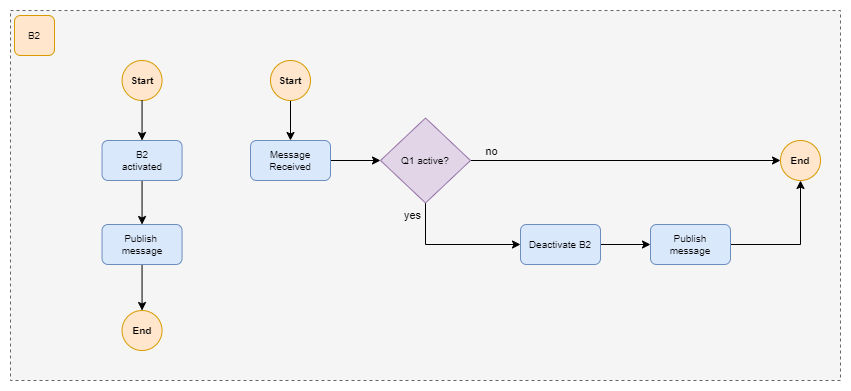

The diagram above was exported from draw.io. Its source (the exported page's mxGraphModel, read from the mxfile embedded in the PNG):
<mxGraphModel dx="1434" dy="731" grid="1" gridSize="10" guides="1" tooltips="1" connect="1" arrows="1" fold="1" page="1" pageScale="1" pageWidth="1169" pageHeight="827" math="0" shadow="0">
  <root>
    <mxCell id="0" />
    <mxCell id="1" parent="0" />
    <mxCell id="2" value="" style="rounded=0;whiteSpace=wrap;html=1;fillColor=#f5f5f5;fontColor=#333333;strokeColor=#666666;dashed=1;" vertex="1" parent="1">
      <mxGeometry x="560" y="1760" width="830" height="370" as="geometry" />
    </mxCell>
    <mxCell id="3" value="B2" style="rounded=1;whiteSpace=wrap;html=1;fontSize=10;fillColor=#ffe6cc;strokeColor=#d79b00;" vertex="1" parent="1">
      <mxGeometry x="564" y="1765" width="40" height="40" as="geometry" />
    </mxCell>
    <mxCell id="4" value="Start" style="ellipse;whiteSpace=wrap;html=1;aspect=fixed;fillColor=#ffe6cc;strokeColor=#d79b00;fontSize=10;fontStyle=1" vertex="1" parent="1">
      <mxGeometry x="671.55" y="1810" width="40" height="40" as="geometry" />
    </mxCell>
    <mxCell id="5" style="edgeStyle=orthogonalEdgeStyle;rounded=0;orthogonalLoop=1;jettySize=auto;html=1;" edge="1" source="6" target="7" parent="1">
      <mxGeometry relative="1" as="geometry" />
    </mxCell>
    <mxCell id="6" value="Publish&amp;nbsp;&lt;br style=&quot;font-size: 10px;&quot;&gt;message" style="rounded=1;whiteSpace=wrap;html=1;fillColor=#dae8fc;strokeColor=#6c8ebf;fontSize=10;" vertex="1" parent="1">
      <mxGeometry x="651.55" y="1974" width="80" height="40" as="geometry" />
    </mxCell>
    <mxCell id="7" value="End" style="ellipse;whiteSpace=wrap;html=1;aspect=fixed;fillColor=#ffe6cc;strokeColor=#d79b00;fontSize=10;fontStyle=1" vertex="1" parent="1">
      <mxGeometry x="671.55" y="2060" width="40" height="40" as="geometry" />
    </mxCell>
    <mxCell id="8" value="" style="edgeStyle=orthogonalEdgeStyle;rounded=0;orthogonalLoop=1;jettySize=auto;html=1;entryX=0.5;entryY=0;entryDx=0;entryDy=0;fontSize=10;" edge="1" source="4" target="10" parent="1">
      <mxGeometry relative="1" as="geometry">
        <mxPoint x="692" y="1850" as="sourcePoint" />
        <mxPoint x="645" y="2413" as="targetPoint" />
      </mxGeometry>
    </mxCell>
    <mxCell id="9" style="edgeStyle=orthogonalEdgeStyle;rounded=0;orthogonalLoop=1;jettySize=auto;html=1;entryX=0.5;entryY=0;entryDx=0;entryDy=0;" edge="1" source="10" target="6" parent="1">
      <mxGeometry relative="1" as="geometry" />
    </mxCell>
    <mxCell id="10" value="B2&lt;br&gt;activated" style="rounded=1;whiteSpace=wrap;html=1;fillColor=#dae8fc;strokeColor=#6c8ebf;fontSize=10;" vertex="1" parent="1">
      <mxGeometry x="651.55" y="1890" width="80" height="40" as="geometry" />
    </mxCell>
    <mxCell id="11" style="edgeStyle=orthogonalEdgeStyle;rounded=0;orthogonalLoop=1;jettySize=auto;html=1;entryX=0.5;entryY=0;entryDx=0;entryDy=0;" edge="1" source="12" target="14" parent="1">
      <mxGeometry relative="1" as="geometry" />
    </mxCell>
    <mxCell id="12" value="Start" style="ellipse;whiteSpace=wrap;html=1;aspect=fixed;fillColor=#ffe6cc;strokeColor=#d79b00;fontSize=10;fontStyle=1" vertex="1" parent="1">
      <mxGeometry x="820" y="1810" width="40" height="40" as="geometry" />
    </mxCell>
    <mxCell id="13" style="edgeStyle=orthogonalEdgeStyle;rounded=0;orthogonalLoop=1;jettySize=auto;html=1;entryX=0;entryY=0.5;entryDx=0;entryDy=0;" edge="1" source="14" target="19" parent="1">
      <mxGeometry relative="1" as="geometry" />
    </mxCell>
    <mxCell id="14" value="Message &lt;br style=&quot;font-size: 10px;&quot;&gt;Received" style="rounded=1;whiteSpace=wrap;html=1;fillColor=#dae8fc;strokeColor=#6c8ebf;fontSize=10;" vertex="1" parent="1">
      <mxGeometry x="800" y="1890" width="80" height="40" as="geometry" />
    </mxCell>
    <mxCell id="15" style="edgeStyle=orthogonalEdgeStyle;rounded=0;orthogonalLoop=1;jettySize=auto;html=1;entryX=0;entryY=0.5;entryDx=0;entryDy=0;exitX=0.5;exitY=1;exitDx=0;exitDy=0;" edge="1" source="19" target="21" parent="1">
      <mxGeometry relative="1" as="geometry" />
    </mxCell>
    <mxCell id="16" value="yes" style="edgeLabel;html=1;align=center;verticalAlign=middle;resizable=0;points=[];labelBackgroundColor=none;" connectable="0" vertex="1" parent="15">
      <mxGeometry x="-0.7771" y="2" relative="1" as="geometry">
        <mxPoint x="-16" y="-3" as="offset" />
      </mxGeometry>
    </mxCell>
    <mxCell id="17" style="edgeStyle=orthogonalEdgeStyle;rounded=0;orthogonalLoop=1;jettySize=auto;html=1;entryX=0;entryY=0.5;entryDx=0;entryDy=0;" edge="1" source="19" target="24" parent="1">
      <mxGeometry relative="1" as="geometry" />
    </mxCell>
    <mxCell id="18" value="no" style="edgeLabel;html=1;align=center;verticalAlign=middle;resizable=0;points=[];labelBackgroundColor=none;" connectable="0" vertex="1" parent="17">
      <mxGeometry x="-0.627" relative="1" as="geometry">
        <mxPoint x="-38" y="-10" as="offset" />
      </mxGeometry>
    </mxCell>
    <mxCell id="19" value="Q1 active?" style="rhombus;whiteSpace=wrap;html=1;fontSize=10;fillColor=#e1d5e7;strokeColor=#9673a6;" vertex="1" parent="1">
      <mxGeometry x="930" y="1867.5" width="90" height="85" as="geometry" />
    </mxCell>
    <mxCell id="20" style="edgeStyle=orthogonalEdgeStyle;rounded=0;orthogonalLoop=1;jettySize=auto;html=1;entryX=0;entryY=0.5;entryDx=0;entryDy=0;" edge="1" source="21" target="23" parent="1">
      <mxGeometry relative="1" as="geometry" />
    </mxCell>
    <mxCell id="21" value="Deactivate B2" style="rounded=1;whiteSpace=wrap;html=1;fillColor=#dae8fc;strokeColor=#6c8ebf;fontSize=10;" vertex="1" parent="1">
      <mxGeometry x="1070" y="1974" width="80" height="40" as="geometry" />
    </mxCell>
    <mxCell id="22" style="edgeStyle=orthogonalEdgeStyle;rounded=0;orthogonalLoop=1;jettySize=auto;html=1;" edge="1" source="23" target="24" parent="1">
      <mxGeometry relative="1" as="geometry" />
    </mxCell>
    <mxCell id="23" value="Publish&lt;br style=&quot;border-color: var(--border-color);&quot;&gt;message" style="rounded=1;whiteSpace=wrap;html=1;fillColor=#dae8fc;strokeColor=#6c8ebf;fontSize=10;" vertex="1" parent="1">
      <mxGeometry x="1200" y="1974" width="80" height="40" as="geometry" />
    </mxCell>
    <mxCell id="24" value="End" style="ellipse;whiteSpace=wrap;html=1;aspect=fixed;fillColor=#ffe6cc;strokeColor=#d79b00;fontSize=10;fontStyle=1" vertex="1" parent="1">
      <mxGeometry x="1330" y="1890" width="40" height="40" as="geometry" />
    </mxCell>
  </root>
</mxGraphModel>